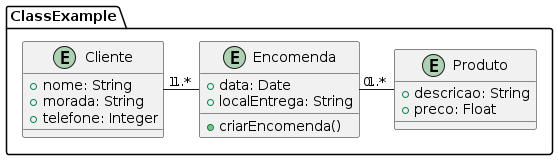

The diagram above was rendered by PlantUML. Its source (embedded in the PNG):
@startuml
package ClassExample{

    entity Cliente {
        +nome: String
        +morada: String
        +telefone: Integer
    }

    entity Encomenda {
        +data: Date
        +localEntrega: String
        +criarEncomenda()
    }

    entity Produto {
        +descricao: String
        +preco: Float
    }

    Cliente "1" - "1..*" Encomenda
    Encomenda "1" - "0..*" Produto
}
@enduml